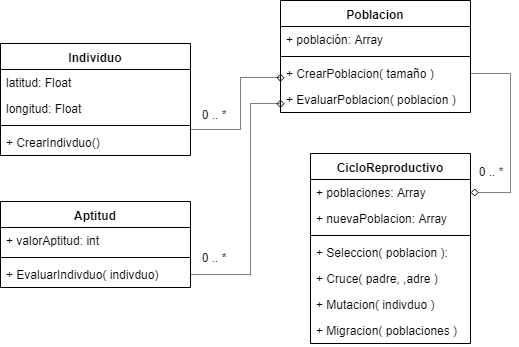

The diagram above was exported from draw.io. Its source (the exported page's mxGraphModel, read from the mxfile embedded in the PNG):
<mxGraphModel dx="834" dy="796" grid="1" gridSize="10" guides="1" tooltips="1" connect="1" arrows="1" fold="1" page="1" pageScale="1" pageWidth="827" pageHeight="1169" math="0" shadow="0">
  <root>
    <mxCell id="0" />
    <mxCell id="1" parent="0" />
    <mxCell id="TUSuQfFFg9gUDZzf_5gQ-53" value="Individuo" style="swimlane;fontStyle=1;align=center;verticalAlign=top;childLayout=stackLayout;horizontal=1;startSize=26;horizontalStack=0;resizeParent=1;resizeParentMax=0;resizeLast=0;collapsible=1;marginBottom=0;" vertex="1" parent="1">
      <mxGeometry x="180" y="512" width="190" height="112" as="geometry" />
    </mxCell>
    <mxCell id="TUSuQfFFg9gUDZzf_5gQ-54" value="latitud: Float&#10;" style="text;strokeColor=none;fillColor=none;align=left;verticalAlign=top;spacingLeft=4;spacingRight=4;overflow=hidden;rotatable=0;points=[[0,0.5],[1,0.5]];portConstraint=eastwest;" vertex="1" parent="TUSuQfFFg9gUDZzf_5gQ-53">
      <mxGeometry y="26" width="190" height="26" as="geometry" />
    </mxCell>
    <mxCell id="TUSuQfFFg9gUDZzf_5gQ-58" value="longitud: Float&#10;" style="text;strokeColor=none;fillColor=none;align=left;verticalAlign=top;spacingLeft=4;spacingRight=4;overflow=hidden;rotatable=0;points=[[0,0.5],[1,0.5]];portConstraint=eastwest;" vertex="1" parent="TUSuQfFFg9gUDZzf_5gQ-53">
      <mxGeometry y="52" width="190" height="26" as="geometry" />
    </mxCell>
    <mxCell id="TUSuQfFFg9gUDZzf_5gQ-55" value="" style="line;strokeWidth=1;fillColor=none;align=left;verticalAlign=middle;spacingTop=-1;spacingLeft=3;spacingRight=3;rotatable=0;labelPosition=right;points=[];portConstraint=eastwest;" vertex="1" parent="TUSuQfFFg9gUDZzf_5gQ-53">
      <mxGeometry y="78" width="190" height="8" as="geometry" />
    </mxCell>
    <mxCell id="TUSuQfFFg9gUDZzf_5gQ-56" value="+ CrearIndivduo()" style="text;strokeColor=none;fillColor=none;align=left;verticalAlign=top;spacingLeft=4;spacingRight=4;overflow=hidden;rotatable=0;points=[[0,0.5],[1,0.5]];portConstraint=eastwest;" vertex="1" parent="TUSuQfFFg9gUDZzf_5gQ-53">
      <mxGeometry y="86" width="190" height="26" as="geometry" />
    </mxCell>
    <mxCell id="TUSuQfFFg9gUDZzf_5gQ-59" value="Poblacion" style="swimlane;fontStyle=1;align=center;verticalAlign=top;childLayout=stackLayout;horizontal=1;startSize=26;horizontalStack=0;resizeParent=1;resizeParentMax=0;resizeLast=0;collapsible=1;marginBottom=0;" vertex="1" parent="1">
      <mxGeometry x="460" y="469" width="190" height="112" as="geometry" />
    </mxCell>
    <mxCell id="TUSuQfFFg9gUDZzf_5gQ-60" value="+ población: Array" style="text;strokeColor=none;fillColor=none;align=left;verticalAlign=top;spacingLeft=4;spacingRight=4;overflow=hidden;rotatable=0;points=[[0,0.5],[1,0.5]];portConstraint=eastwest;" vertex="1" parent="TUSuQfFFg9gUDZzf_5gQ-59">
      <mxGeometry y="26" width="190" height="26" as="geometry" />
    </mxCell>
    <mxCell id="TUSuQfFFg9gUDZzf_5gQ-61" value="" style="line;strokeWidth=1;fillColor=none;align=left;verticalAlign=middle;spacingTop=-1;spacingLeft=3;spacingRight=3;rotatable=0;labelPosition=right;points=[];portConstraint=eastwest;" vertex="1" parent="TUSuQfFFg9gUDZzf_5gQ-59">
      <mxGeometry y="52" width="190" height="8" as="geometry" />
    </mxCell>
    <mxCell id="TUSuQfFFg9gUDZzf_5gQ-62" value="+ CrearPoblacion( tamaño )" style="text;strokeColor=none;fillColor=none;align=left;verticalAlign=top;spacingLeft=4;spacingRight=4;overflow=hidden;rotatable=0;points=[[0,0.5],[1,0.5]];portConstraint=eastwest;" vertex="1" parent="TUSuQfFFg9gUDZzf_5gQ-59">
      <mxGeometry y="60" width="190" height="26" as="geometry" />
    </mxCell>
    <mxCell id="TUSuQfFFg9gUDZzf_5gQ-67" value="+ EvaluarPoblacion( poblacion ) " style="text;strokeColor=none;fillColor=none;align=left;verticalAlign=top;spacingLeft=4;spacingRight=4;overflow=hidden;rotatable=0;points=[[0,0.5],[1,0.5]];portConstraint=eastwest;" vertex="1" parent="TUSuQfFFg9gUDZzf_5gQ-59">
      <mxGeometry y="86" width="190" height="26" as="geometry" />
    </mxCell>
    <mxCell id="TUSuQfFFg9gUDZzf_5gQ-63" style="edgeStyle=orthogonalEdgeStyle;rounded=0;orthogonalLoop=1;jettySize=auto;html=1;exitX=1;exitY=0.5;exitDx=0;exitDy=0;entryX=0;entryY=0.5;entryDx=0;entryDy=0;dashed=1;dashPattern=1 1;endArrow=diamond;endFill=0;" edge="1" parent="1" source="TUSuQfFFg9gUDZzf_5gQ-56" target="TUSuQfFFg9gUDZzf_5gQ-62">
      <mxGeometry relative="1" as="geometry">
        <Array as="points">
          <mxPoint x="420" y="598" />
          <mxPoint x="420" y="546" />
        </Array>
      </mxGeometry>
    </mxCell>
    <mxCell id="TUSuQfFFg9gUDZzf_5gQ-64" value="0 .. *" style="text;html=1;strokeColor=none;fillColor=none;align=center;verticalAlign=middle;whiteSpace=wrap;rounded=0;" vertex="1" parent="1">
      <mxGeometry x="373" y="573" width="40" height="20" as="geometry" />
    </mxCell>
    <mxCell id="TUSuQfFFg9gUDZzf_5gQ-70" value="Aptitud" style="swimlane;fontStyle=1;align=center;verticalAlign=top;childLayout=stackLayout;horizontal=1;startSize=26;horizontalStack=0;resizeParent=1;resizeParentMax=0;resizeLast=0;collapsible=1;marginBottom=0;" vertex="1" parent="1">
      <mxGeometry x="180" y="670" width="190" height="86" as="geometry" />
    </mxCell>
    <mxCell id="TUSuQfFFg9gUDZzf_5gQ-71" value="+ valorAptitud: int" style="text;strokeColor=none;fillColor=none;align=left;verticalAlign=top;spacingLeft=4;spacingRight=4;overflow=hidden;rotatable=0;points=[[0,0.5],[1,0.5]];portConstraint=eastwest;" vertex="1" parent="TUSuQfFFg9gUDZzf_5gQ-70">
      <mxGeometry y="26" width="190" height="26" as="geometry" />
    </mxCell>
    <mxCell id="TUSuQfFFg9gUDZzf_5gQ-72" value="" style="line;strokeWidth=1;fillColor=none;align=left;verticalAlign=middle;spacingTop=-1;spacingLeft=3;spacingRight=3;rotatable=0;labelPosition=right;points=[];portConstraint=eastwest;" vertex="1" parent="TUSuQfFFg9gUDZzf_5gQ-70">
      <mxGeometry y="52" width="190" height="8" as="geometry" />
    </mxCell>
    <mxCell id="TUSuQfFFg9gUDZzf_5gQ-73" value="+ EvaluarIndivduo( indivduo)" style="text;strokeColor=none;fillColor=none;align=left;verticalAlign=top;spacingLeft=4;spacingRight=4;overflow=hidden;rotatable=0;points=[[0,0.5],[1,0.5]];portConstraint=eastwest;" vertex="1" parent="TUSuQfFFg9gUDZzf_5gQ-70">
      <mxGeometry y="60" width="190" height="26" as="geometry" />
    </mxCell>
    <mxCell id="TUSuQfFFg9gUDZzf_5gQ-76" style="edgeStyle=orthogonalEdgeStyle;rounded=0;orthogonalLoop=1;jettySize=auto;html=1;exitX=1;exitY=0.5;exitDx=0;exitDy=0;entryX=0;entryY=0.5;entryDx=0;entryDy=0;dashed=1;dashPattern=1 1;endArrow=diamond;endFill=0;" edge="1" parent="1" source="TUSuQfFFg9gUDZzf_5gQ-73" target="TUSuQfFFg9gUDZzf_5gQ-67">
      <mxGeometry relative="1" as="geometry">
        <Array as="points">
          <mxPoint x="430" y="743" />
          <mxPoint x="430" y="572" />
          <mxPoint x="460" y="572" />
        </Array>
      </mxGeometry>
    </mxCell>
    <mxCell id="TUSuQfFFg9gUDZzf_5gQ-77" value="0 .. *" style="text;html=1;strokeColor=none;fillColor=none;align=center;verticalAlign=middle;whiteSpace=wrap;rounded=0;" vertex="1" parent="1">
      <mxGeometry x="373" y="716" width="40" height="20" as="geometry" />
    </mxCell>
    <mxCell id="TUSuQfFFg9gUDZzf_5gQ-78" value="CicloReproductivo" style="swimlane;fontStyle=1;align=center;verticalAlign=top;childLayout=stackLayout;horizontal=1;startSize=26;horizontalStack=0;resizeParent=1;resizeParentMax=0;resizeLast=0;collapsible=1;marginBottom=0;" vertex="1" parent="1">
      <mxGeometry x="490" y="622" width="160" height="190" as="geometry" />
    </mxCell>
    <mxCell id="TUSuQfFFg9gUDZzf_5gQ-85" value="+ poblaciones: Array" style="text;strokeColor=none;fillColor=none;align=left;verticalAlign=top;spacingLeft=4;spacingRight=4;overflow=hidden;rotatable=0;points=[[0,0.5],[1,0.5]];portConstraint=eastwest;" vertex="1" parent="TUSuQfFFg9gUDZzf_5gQ-78">
      <mxGeometry y="26" width="160" height="26" as="geometry" />
    </mxCell>
    <mxCell id="TUSuQfFFg9gUDZzf_5gQ-79" value="+ nuevaPoblacion: Array" style="text;strokeColor=none;fillColor=none;align=left;verticalAlign=top;spacingLeft=4;spacingRight=4;overflow=hidden;rotatable=0;points=[[0,0.5],[1,0.5]];portConstraint=eastwest;" vertex="1" parent="TUSuQfFFg9gUDZzf_5gQ-78">
      <mxGeometry y="52" width="160" height="26" as="geometry" />
    </mxCell>
    <mxCell id="TUSuQfFFg9gUDZzf_5gQ-80" value="" style="line;strokeWidth=1;fillColor=none;align=left;verticalAlign=middle;spacingTop=-1;spacingLeft=3;spacingRight=3;rotatable=0;labelPosition=right;points=[];portConstraint=eastwest;" vertex="1" parent="TUSuQfFFg9gUDZzf_5gQ-78">
      <mxGeometry y="78" width="160" height="8" as="geometry" />
    </mxCell>
    <mxCell id="TUSuQfFFg9gUDZzf_5gQ-81" value="+ Seleccion( poblacion ): &#10;&#10;" style="text;strokeColor=none;fillColor=none;align=left;verticalAlign=top;spacingLeft=4;spacingRight=4;overflow=hidden;rotatable=0;points=[[0,0.5],[1,0.5]];portConstraint=eastwest;" vertex="1" parent="TUSuQfFFg9gUDZzf_5gQ-78">
      <mxGeometry y="86" width="160" height="26" as="geometry" />
    </mxCell>
    <mxCell id="TUSuQfFFg9gUDZzf_5gQ-82" value="+ Cruce( padre, ,adre )&#10;&#10;" style="text;strokeColor=none;fillColor=none;align=left;verticalAlign=top;spacingLeft=4;spacingRight=4;overflow=hidden;rotatable=0;points=[[0,0.5],[1,0.5]];portConstraint=eastwest;" vertex="1" parent="TUSuQfFFg9gUDZzf_5gQ-78">
      <mxGeometry y="112" width="160" height="26" as="geometry" />
    </mxCell>
    <mxCell id="TUSuQfFFg9gUDZzf_5gQ-84" value="+ Mutacion( indivduo )&#10;&#10;" style="text;strokeColor=none;fillColor=none;align=left;verticalAlign=top;spacingLeft=4;spacingRight=4;overflow=hidden;rotatable=0;points=[[0,0.5],[1,0.5]];portConstraint=eastwest;" vertex="1" parent="TUSuQfFFg9gUDZzf_5gQ-78">
      <mxGeometry y="138" width="160" height="26" as="geometry" />
    </mxCell>
    <mxCell id="TUSuQfFFg9gUDZzf_5gQ-83" value="+ Migracion( poblaciones )&#10;&#10;" style="text;strokeColor=none;fillColor=none;align=left;verticalAlign=top;spacingLeft=4;spacingRight=4;overflow=hidden;rotatable=0;points=[[0,0.5],[1,0.5]];portConstraint=eastwest;" vertex="1" parent="TUSuQfFFg9gUDZzf_5gQ-78">
      <mxGeometry y="164" width="160" height="26" as="geometry" />
    </mxCell>
    <mxCell id="TUSuQfFFg9gUDZzf_5gQ-86" style="edgeStyle=orthogonalEdgeStyle;rounded=0;orthogonalLoop=1;jettySize=auto;html=1;exitX=1;exitY=0.5;exitDx=0;exitDy=0;entryX=1;entryY=0.5;entryDx=0;entryDy=0;dashed=1;dashPattern=1 1;endArrow=diamond;endFill=0;" edge="1" parent="1" source="TUSuQfFFg9gUDZzf_5gQ-62" target="TUSuQfFFg9gUDZzf_5gQ-85">
      <mxGeometry relative="1" as="geometry">
        <Array as="points">
          <mxPoint x="690" y="542" />
          <mxPoint x="690" y="661" />
        </Array>
      </mxGeometry>
    </mxCell>
    <mxCell id="TUSuQfFFg9gUDZzf_5gQ-87" value="0 .. *" style="text;html=1;strokeColor=none;fillColor=none;align=center;verticalAlign=middle;whiteSpace=wrap;rounded=0;" vertex="1" parent="1">
      <mxGeometry x="650" y="630" width="40" height="20" as="geometry" />
    </mxCell>
  </root>
</mxGraphModel>